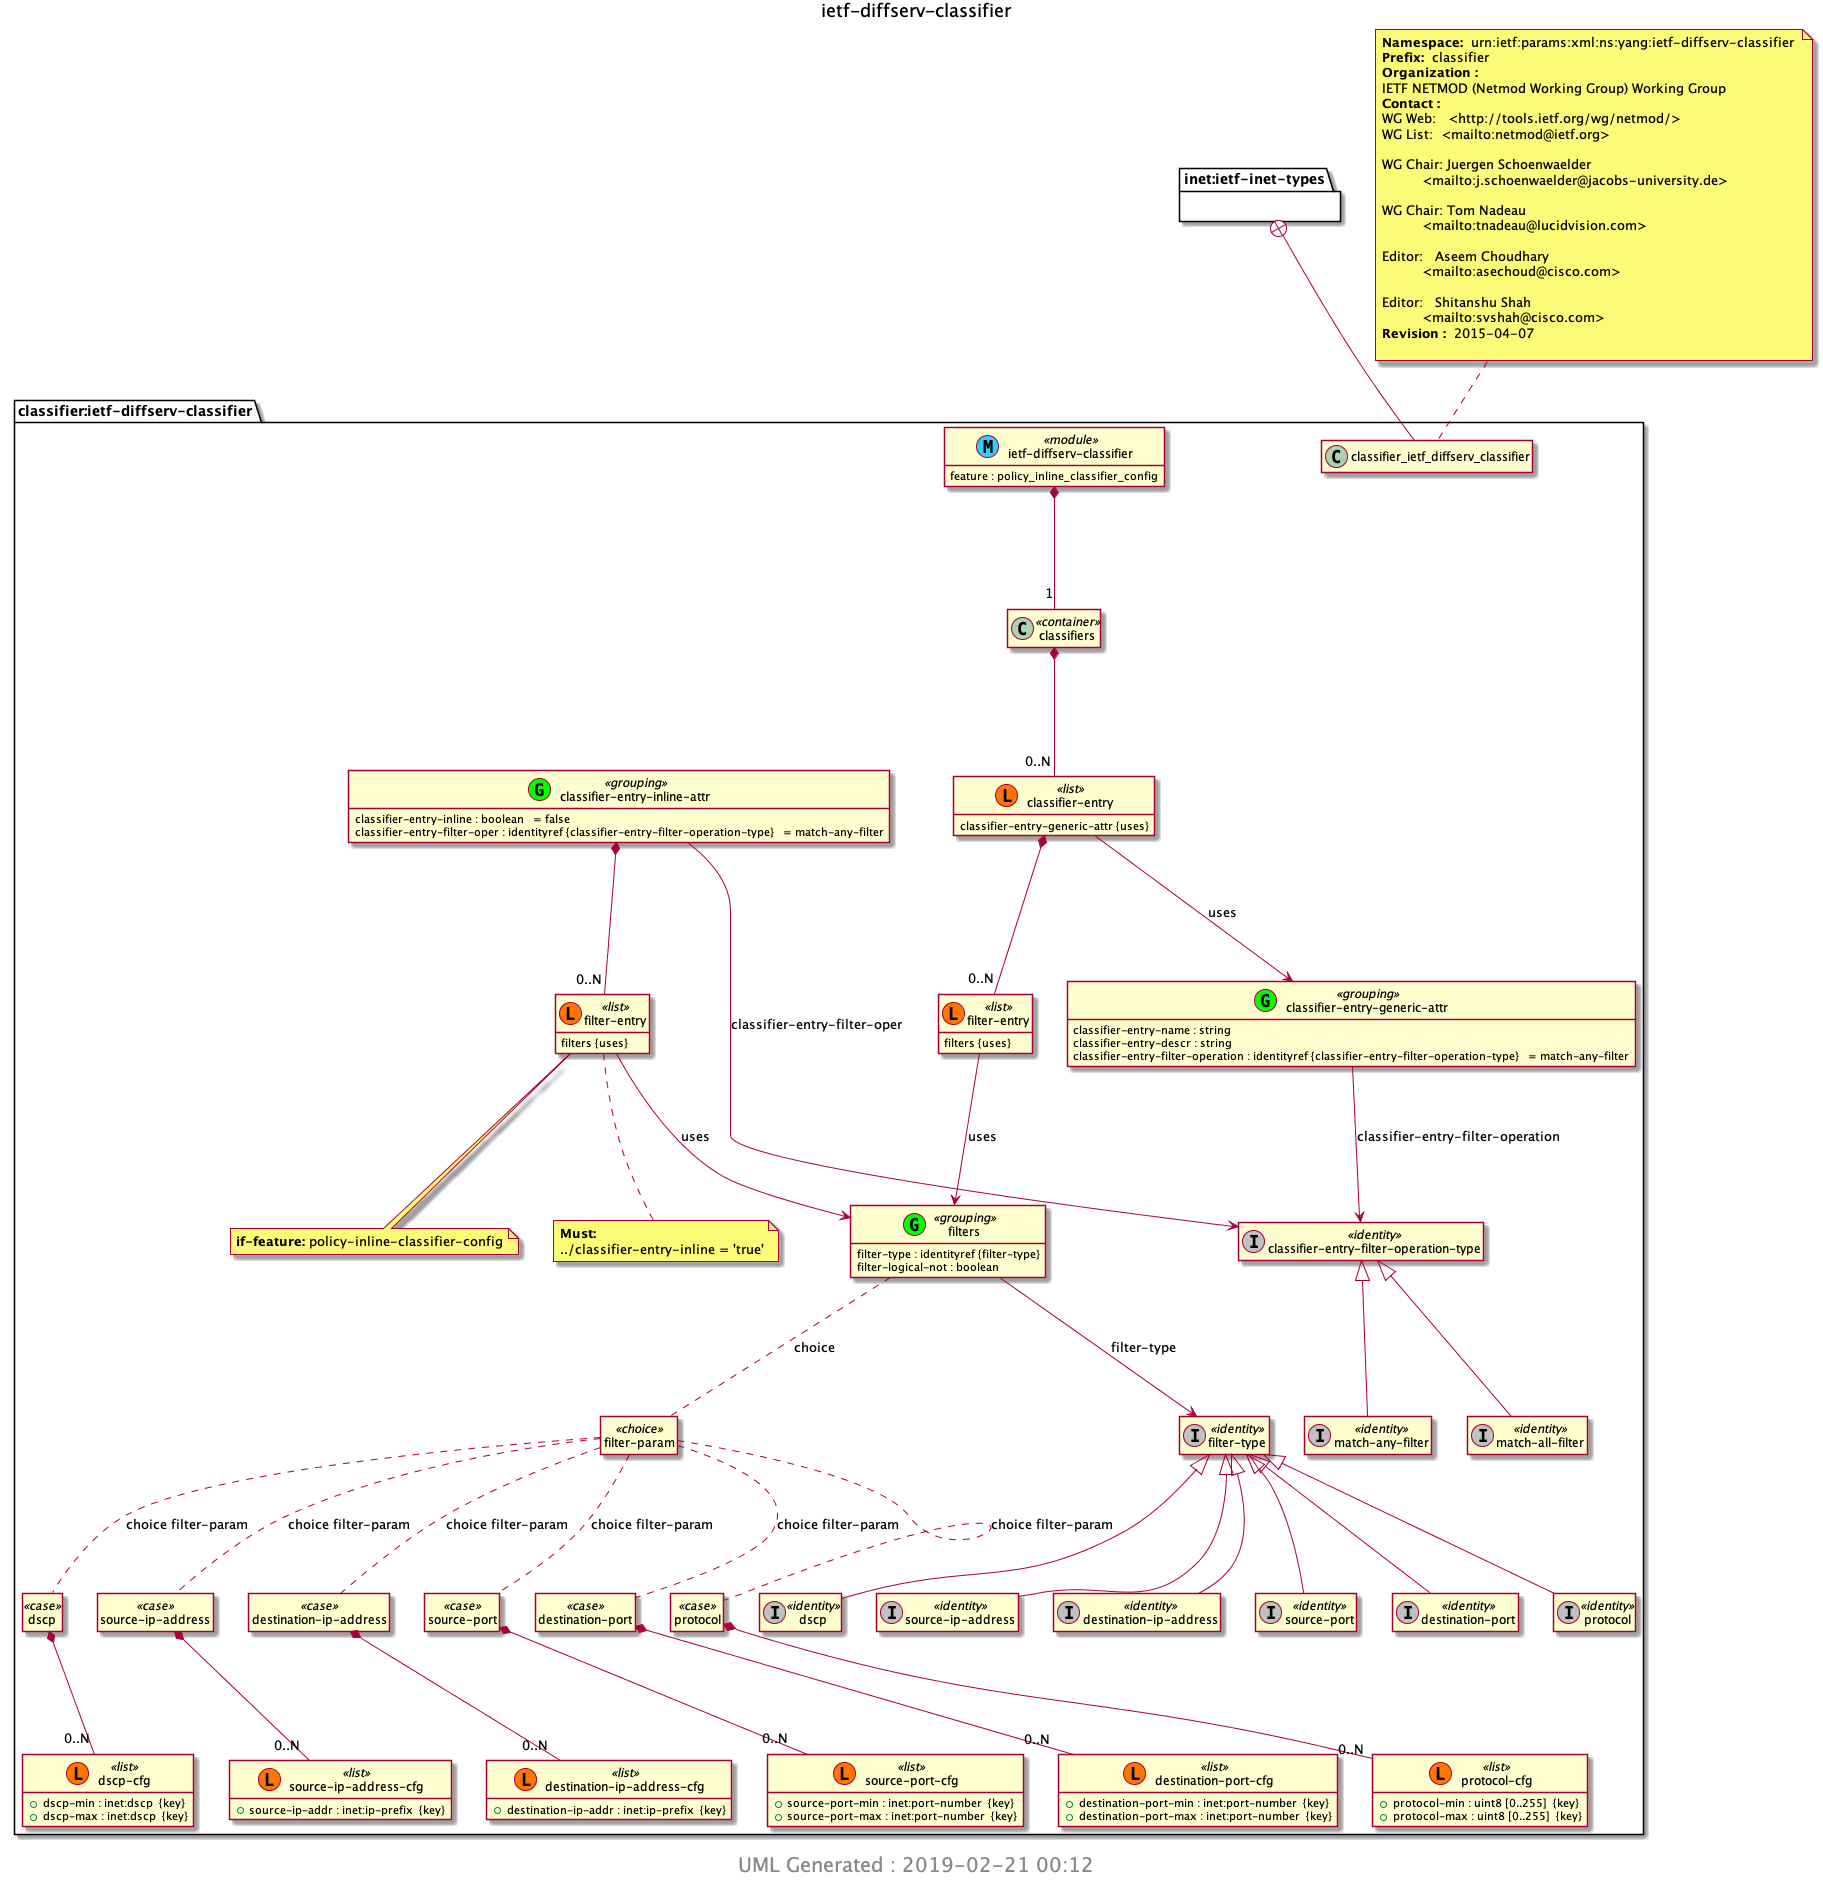

The diagram above was rendered by PlantUML. Its source (embedded in the PNG):
@startuml img/ietf-diffserv-classifier.png 
hide empty fields 
hide empty methods 
hide <<case>> circle
hide <<augment>> circle
hide <<choice>> circle
hide <<leafref>> stereotype
hide <<leafref>> circle
page 1x1 
Title ietf-diffserv-classifier 
package "inet:ietf-inet-types" as inet_ietf_inet_types { 
} 
note top of classifier_ietf_diffserv_classifier : <b>Namespace: </b> urn:ietf:params:xml:ns:yang:ietf-diffserv-classifier \n<b>Prefix: </b> classifier \n<b>Organization : </b>\nIETF NETMOD (Netmod Working Group) Working Group \n<b>Contact : </b>\nWG Web:   <http://tools.ietf.org/wg/netmod/> \nWG List:  <mailto:netmod@ietf.org> \n \nWG Chair: Juergen Schoenwaelder \n          <mailto:j.schoenwaelder@jacobs-university.de> \n \nWG Chair: Tom Nadeau \n          <mailto:tnadeau@lucidvision.com> \n \nEditor:   Aseem Choudhary \n          <mailto:asechoud@cisco.com> \n \nEditor:   Shitanshu Shah \n          <mailto:svshah@cisco.com> \n<b>Revision : </b> 2015-04-07 \n
package "classifier:ietf-diffserv-classifier" as classifier_ietf_diffserv_classifier { 
inet_ietf_inet_types +-- classifier_ietf_diffserv_classifier
class "ietf-diffserv-classifier" as ietf_diffserv_classifier << (M, #33CCFF) module>> 
ietf_diffserv_classifier : feature : policy_inline_classifier_config 
class "filters" as ietf_diffserv_classifier_I_filters_grouping <<(G,Lime) grouping>> 
ietf_diffserv_classifier_I_filters_grouping : filter-type : identityref {filter-type}  
ietf_diffserv_classifier_I_filters_grouping : filter-logical-not : boolean  
class "filter-param" as ietf_diffserv_classifier_I_filters_I_filter_param <<choice>> 
ietf_diffserv_classifier_I_filters_grouping .. ietf_diffserv_classifier_I_filters_I_filter_param : choice 
class "dscp" as ietf_diffserv_classifier_I_filters_I_filter_param_I_dscp_case <<case>>
ietf_diffserv_classifier_I_filters_I_filter_param .. ietf_diffserv_classifier_I_filters_I_filter_param_I_dscp_case  : choice filter-param
class "dscp-cfg" as ietf_diffserv_classifier_I_filters_I_filter_param_I_dscp_I_dscp_cfg << (L, #FF7700) list>> 
ietf_diffserv_classifier_I_filters_I_filter_param_I_dscp_case *-- "0..N" ietf_diffserv_classifier_I_filters_I_filter_param_I_dscp_I_dscp_cfg 
ietf_diffserv_classifier_I_filters_I_filter_param_I_dscp_I_dscp_cfg : +dscp-min : inet:dscp  {key} 
ietf_diffserv_classifier_I_filters_I_filter_param_I_dscp_I_dscp_cfg : +dscp-max : inet:dscp  {key} 
class "source-ip-address" as ietf_diffserv_classifier_I_filters_I_filter_param_I_source_ip_address_case <<case>>
ietf_diffserv_classifier_I_filters_I_filter_param .. ietf_diffserv_classifier_I_filters_I_filter_param_I_source_ip_address_case  : choice filter-param
class "source-ip-address-cfg" as ietf_diffserv_classifier_I_filters_I_filter_param_I_source_ip_address_I_source_ip_address_cfg << (L, #FF7700) list>> 
ietf_diffserv_classifier_I_filters_I_filter_param_I_source_ip_address_case *-- "0..N" ietf_diffserv_classifier_I_filters_I_filter_param_I_source_ip_address_I_source_ip_address_cfg 
ietf_diffserv_classifier_I_filters_I_filter_param_I_source_ip_address_I_source_ip_address_cfg : +source-ip-addr : inet:ip-prefix  {key} 
class "destination-ip-address" as ietf_diffserv_classifier_I_filters_I_filter_param_I_destination_ip_address_case <<case>>
ietf_diffserv_classifier_I_filters_I_filter_param .. ietf_diffserv_classifier_I_filters_I_filter_param_I_destination_ip_address_case  : choice filter-param
class "destination-ip-address-cfg" as ietf_diffserv_classifier_I_filters_I_filter_param_I_destination_ip_address_I_destination_ip_address_cfg << (L, #FF7700) list>> 
ietf_diffserv_classifier_I_filters_I_filter_param_I_destination_ip_address_case *-- "0..N" ietf_diffserv_classifier_I_filters_I_filter_param_I_destination_ip_address_I_destination_ip_address_cfg 
ietf_diffserv_classifier_I_filters_I_filter_param_I_destination_ip_address_I_destination_ip_address_cfg : +destination-ip-addr : inet:ip-prefix  {key} 
class "source-port" as ietf_diffserv_classifier_I_filters_I_filter_param_I_source_port_case <<case>>
ietf_diffserv_classifier_I_filters_I_filter_param .. ietf_diffserv_classifier_I_filters_I_filter_param_I_source_port_case  : choice filter-param
class "source-port-cfg" as ietf_diffserv_classifier_I_filters_I_filter_param_I_source_port_I_source_port_cfg << (L, #FF7700) list>> 
ietf_diffserv_classifier_I_filters_I_filter_param_I_source_port_case *-- "0..N" ietf_diffserv_classifier_I_filters_I_filter_param_I_source_port_I_source_port_cfg 
ietf_diffserv_classifier_I_filters_I_filter_param_I_source_port_I_source_port_cfg : +source-port-min : inet:port-number  {key} 
ietf_diffserv_classifier_I_filters_I_filter_param_I_source_port_I_source_port_cfg : +source-port-max : inet:port-number  {key} 
class "destination-port" as ietf_diffserv_classifier_I_filters_I_filter_param_I_destination_port_case <<case>>
ietf_diffserv_classifier_I_filters_I_filter_param .. ietf_diffserv_classifier_I_filters_I_filter_param_I_destination_port_case  : choice filter-param
class "destination-port-cfg" as ietf_diffserv_classifier_I_filters_I_filter_param_I_destination_port_I_destination_port_cfg << (L, #FF7700) list>> 
ietf_diffserv_classifier_I_filters_I_filter_param_I_destination_port_case *-- "0..N" ietf_diffserv_classifier_I_filters_I_filter_param_I_destination_port_I_destination_port_cfg 
ietf_diffserv_classifier_I_filters_I_filter_param_I_destination_port_I_destination_port_cfg : +destination-port-min : inet:port-number  {key} 
ietf_diffserv_classifier_I_filters_I_filter_param_I_destination_port_I_destination_port_cfg : +destination-port-max : inet:port-number  {key} 
class "protocol" as ietf_diffserv_classifier_I_filters_I_filter_param_I_protocol_case <<case>>
ietf_diffserv_classifier_I_filters_I_filter_param .. ietf_diffserv_classifier_I_filters_I_filter_param_I_protocol_case  : choice filter-param
class "protocol-cfg" as ietf_diffserv_classifier_I_filters_I_filter_param_I_protocol_I_protocol_cfg << (L, #FF7700) list>> 
ietf_diffserv_classifier_I_filters_I_filter_param_I_protocol_case *-- "0..N" ietf_diffserv_classifier_I_filters_I_filter_param_I_protocol_I_protocol_cfg 
ietf_diffserv_classifier_I_filters_I_filter_param_I_protocol_I_protocol_cfg : +protocol-min : uint8 [0..255]  {key} 
ietf_diffserv_classifier_I_filters_I_filter_param_I_protocol_I_protocol_cfg : +protocol-max : uint8 [0..255]  {key} 
class "classifier-entry-generic-attr" as ietf_diffserv_classifier_I_classifier_entry_generic_attr_grouping <<(G,Lime) grouping>> 
ietf_diffserv_classifier_I_classifier_entry_generic_attr_grouping : classifier-entry-name : string  
ietf_diffserv_classifier_I_classifier_entry_generic_attr_grouping : classifier-entry-descr : string  
ietf_diffserv_classifier_I_classifier_entry_generic_attr_grouping : classifier-entry-filter-operation : identityref {classifier-entry-filter-operation-type}   = match-any-filter 
class "classifier-entry-inline-attr" as ietf_diffserv_classifier_I_classifier_entry_inline_attr_grouping <<(G,Lime) grouping>> 
ietf_diffserv_classifier_I_classifier_entry_inline_attr_grouping : classifier-entry-inline : boolean   = false 
ietf_diffserv_classifier_I_classifier_entry_inline_attr_grouping : classifier-entry-filter-oper : identityref {classifier-entry-filter-operation-type}   = match-any-filter 
class "filter-entry" as ietf_diffserv_classifier_I_classifier_entry_inline_attr_I_filter_entry << (L, #FF7700) list>> 
ietf_diffserv_classifier_I_classifier_entry_inline_attr_grouping *-- "0..N" ietf_diffserv_classifier_I_classifier_entry_inline_attr_I_filter_entry 
note bottom of ietf_diffserv_classifier_I_classifier_entry_inline_attr_I_filter_entry
<b>if-feature: </b>policy-inline-classifier-config
end note 
note bottom of ietf_diffserv_classifier_I_classifier_entry_inline_attr_I_filter_entry
<b>Must:</b>
../classifier-entry-inline = 'true'
end note 
ietf_diffserv_classifier_I_classifier_entry_inline_attr_I_filter_entry : filters {uses} 
class "classifiers" as  ietf_diffserv_classifier_I_classifiers <<container>> 
ietf_diffserv_classifier *-- "1" ietf_diffserv_classifier_I_classifiers 
class "classifier-entry" as ietf_diffserv_classifier_I_classifiers_I_classifier_entry << (L, #FF7700) list>> 
ietf_diffserv_classifier_I_classifiers *-- "0..N" ietf_diffserv_classifier_I_classifiers_I_classifier_entry 
ietf_diffserv_classifier_I_classifiers_I_classifier_entry : classifier-entry-generic-attr {uses} 
class "filter-entry" as ietf_diffserv_classifier_I_classifiers_I_classifier_entry_I_filter_entry << (L, #FF7700) list>> 
ietf_diffserv_classifier_I_classifiers_I_classifier_entry *-- "0..N" ietf_diffserv_classifier_I_classifiers_I_classifier_entry_I_filter_entry 
ietf_diffserv_classifier_I_classifiers_I_classifier_entry_I_filter_entry : filters {uses} 
class "filter-type" as filter_type << (I,Silver) identity>> 
class "dscp" as dscp << (I,Silver) identity>> 
filter_type <|-- dscp 
class "source-ip-address" as source_ip_address << (I,Silver) identity>> 
filter_type <|-- source_ip_address 
class "destination-ip-address" as destination_ip_address << (I,Silver) identity>> 
filter_type <|-- destination_ip_address 
class "source-port" as source_port << (I,Silver) identity>> 
filter_type <|-- source_port 
class "destination-port" as destination_port << (I,Silver) identity>> 
filter_type <|-- destination_port 
class "protocol" as protocol << (I,Silver) identity>> 
filter_type <|-- protocol 
class "classifier-entry-filter-operation-type" as classifier_entry_filter_operation_type << (I,Silver) identity>> 
class "match-any-filter" as match_any_filter << (I,Silver) identity>> 
classifier_entry_filter_operation_type <|-- match_any_filter 
class "match-all-filter" as match_all_filter << (I,Silver) identity>> 
classifier_entry_filter_operation_type <|-- match_all_filter 
ietf_diffserv_classifier_I_filters_grouping-->filter_type: filter-type
ietf_diffserv_classifier_I_classifier_entry_generic_attr_grouping-->classifier_entry_filter_operation_type: classifier-entry-filter-operation
ietf_diffserv_classifier_I_classifier_entry_inline_attr_grouping-->classifier_entry_filter_operation_type: classifier-entry-filter-oper
} 

ietf_diffserv_classifier_I_classifier_entry_inline_attr_I_filter_entry --> ietf_diffserv_classifier_I_filters_grouping : uses 
ietf_diffserv_classifier_I_classifiers_I_classifier_entry --> ietf_diffserv_classifier_I_classifier_entry_generic_attr_grouping : uses 
ietf_diffserv_classifier_I_classifiers_I_classifier_entry_I_filter_entry --> ietf_diffserv_classifier_I_filters_grouping : uses 
center footer
 <size:20> UML Generated : 2019-02-21 00:12 </size>
 endfooter 
@enduml